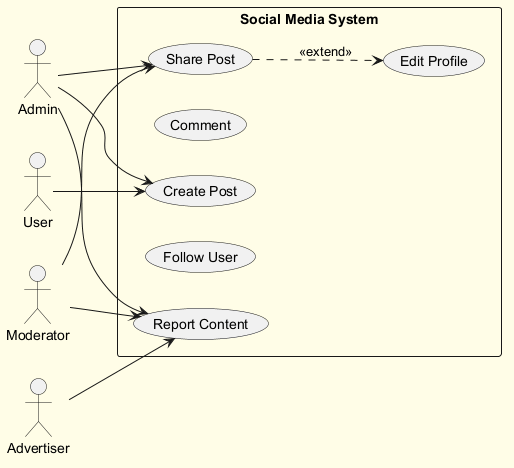

The diagram above was rendered by PlantUML. Its source (embedded in the PNG):
@startuml
skinparam backgroundColor #FFFDE7
skinparam classBackgroundColor #FFF9C4
skinparam classBorderColor #F57F17
left to right direction
actor "Moderator" as M
actor "User" as U
actor "Admin" as A
actor "Advertiser" as A1
rectangle "Social Media System" {
  usecase "Edit Profile" as UC_EditProfile
  usecase "Share Post" as UC_SharePost
  usecase "Comment" as UC_Comment
  usecase "Report Content" as UC_ReportContent
  usecase "Follow User" as UC_FollowUser
  usecase "Create Post" as UC_CreatePost
}
M --> UC_SharePost
M --> UC_ReportContent
U --> UC_CreatePost
A --> UC_CreatePost
A --> UC_SharePost
A --> UC_ReportContent
A1 --> UC_ReportContent
UC_SharePost ..> UC_EditProfile : <<extend>>
@enduml